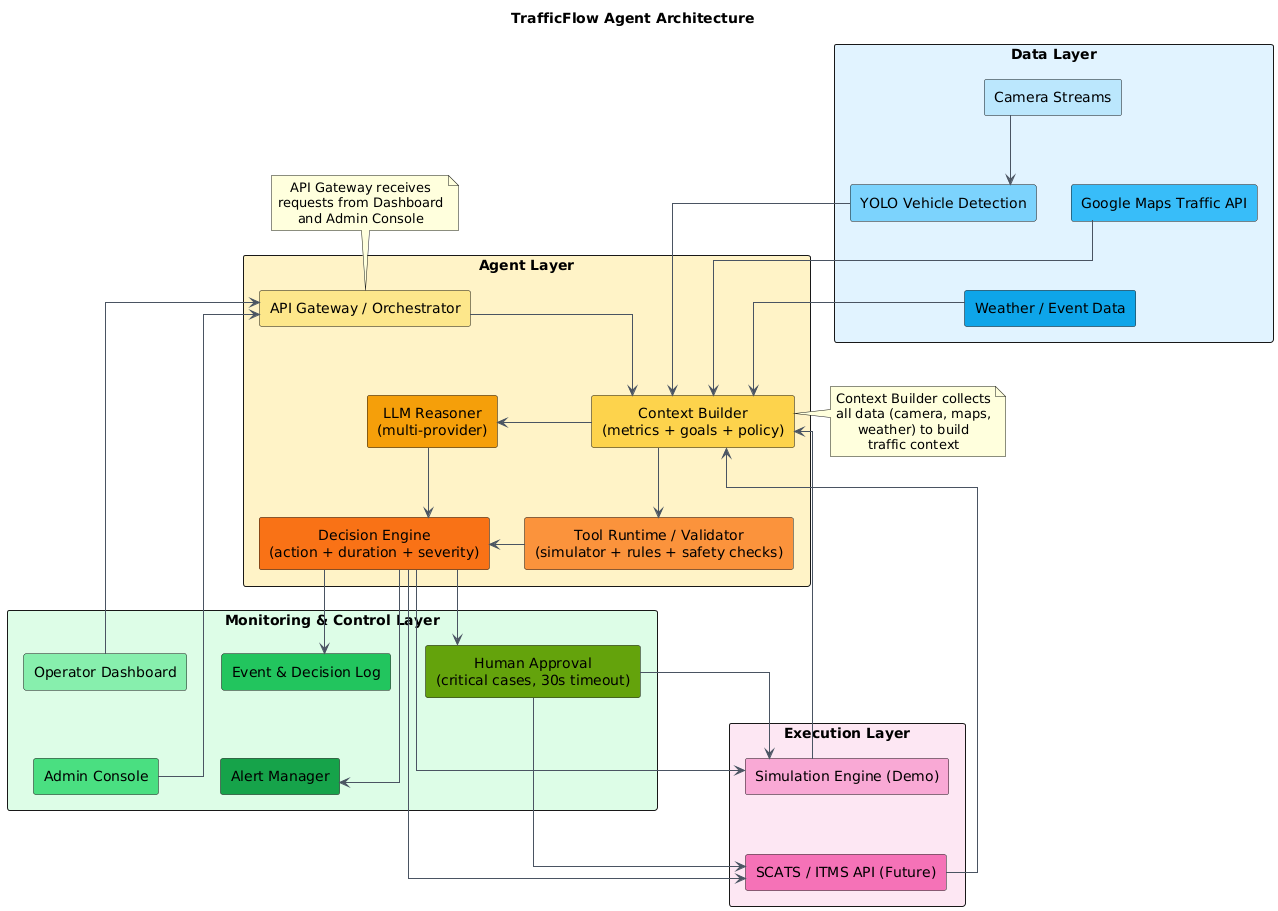

The diagram above was rendered by PlantUML. Its source (embedded in the PNG):
@startuml
title TrafficFlow Agent Architecture

top to bottom direction
skinparam shadowing false
skinparam componentStyle rectangle
skinparam packageStyle rectangle
skinparam linetype ortho
skinparam ArrowColor #4B5563
skinparam defaultTextAlignment center
skinparam BackgroundColor #FFFFFF

' =========================
' DATA LAYER
' =========================
package "Data Layer" #E0F2FE {
  [Camera Streams] as CAM #BAE6FD
  [YOLO Vehicle Detection] as YOLO #7DD3FC
  [Google Maps Traffic API] as MAP #38BDF8
  [Weather / Event Data] as WEA #0EA5E9

  CAM -down-> YOLO
}

' =========================
' AGENT LAYER
' =========================
package "Agent Layer" #FEF3C7 {
  [API Gateway / Orchestrator] as ORCH #FDE68A
  [Context Builder\n(metrics + goals + policy)] as CTX #FCD34D
  [LLM Reasoner\n(multi-provider)] as LLM #F59E0B
  [Tool Runtime / Validator\n(simulator + rules + safety checks)] as VAL #FB923C
  [Decision Engine\n(action + duration + severity)] as DEC #F97316

  ORCH -down-> CTX
  CTX -right-> LLM
  CTX -down-> VAL
  LLM -down-> DEC
  VAL -right-> DEC
}

' =========================
' EXECUTION LAYER
' =========================
package "Execution Layer" #FCE7F3 {
  [Simulation Engine (Demo)] as SIM #F9A8D4
  [SCATS / ITMS API (Future)] as SCATS #F472B6
}

' =========================
' MONITORING & CONTROL LAYER
' =========================
package "Monitoring & Control Layer" #DCFCE7 {
  [Operator Dashboard] as DASH #86EFAC
  [Admin Console] as ADMIN #4ADE80
  [Event & Decision Log] as LOG #22C55E
  [Alert Manager] as ALERT #16A34A
  [Human Approval\n(critical cases, 30s timeout)] as APPROVAL #65A30D
}

' ===== Data flow: Camera/Maps/Weather -> Context Builder =====
YOLO -down-> CTX
MAP -down-> CTX
WEA -down-> CTX

' ===== Agent outputs =====
DEC -down-> SIM
DEC -down-> SCATS

' ===== Monitoring =====
DEC -right-> LOG
DEC -right-> ALERT
DASH -left-> ORCH
ADMIN -left-> ORCH

' ===== Human-in-the-loop =====
DEC -down-> APPROVAL
APPROVAL -down-> SIM
APPROVAL -down-> SCATS

' ===== Feedback loop =====
SIM -up-> CTX
SCATS -up-> CTX

' ===== Notes =====
note top of ORCH
API Gateway receives
requests from Dashboard
and Admin Console
end note

note right of CTX
Context Builder collects
all data (camera, maps,
weather) to build
traffic context
end note

' ===== Layout helpers =====
CAM -[hidden]- MAP
MAP -[hidden]- WEA
DASH -[hidden]- ADMIN
LOG -[hidden]- ALERT
SIM -[hidden]- SCATS
@enduml